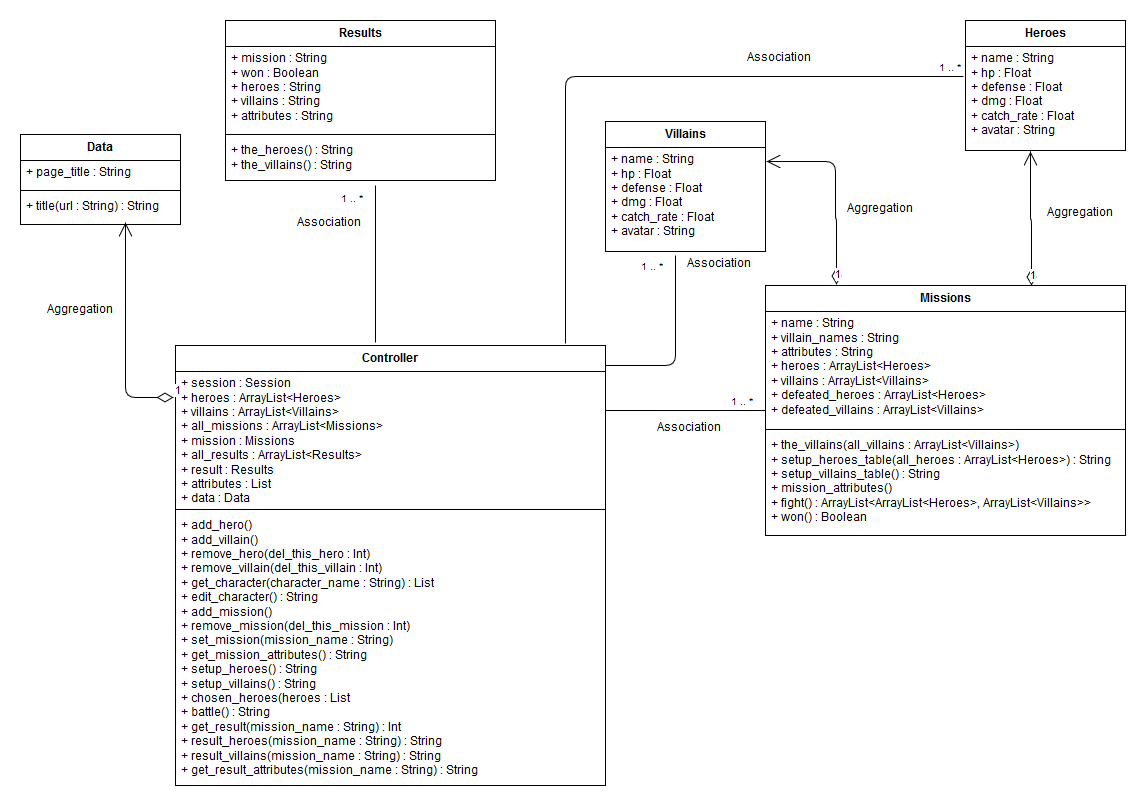

The diagram above was exported from draw.io. Its source (the exported page's mxGraphModel, read from the mxfile embedded in the PNG):
<mxGraphModel dx="1430" dy="804" grid="1" gridSize="10" guides="1" tooltips="1" connect="1" arrows="1" fold="1" page="1" pageScale="1" pageWidth="850" pageHeight="1100" background="#ffffff" math="0" shadow="0">
  <root>
    <mxCell id="0" />
    <mxCell id="1" parent="0" />
    <mxCell id="4" value="Controller" style="swimlane;html=1;fontStyle=1;align=center;verticalAlign=top;childLayout=stackLayout;horizontal=1;startSize=26;horizontalStack=0;resizeParent=1;resizeLast=0;collapsible=1;marginBottom=0;swimlaneFillColor=#ffffff;" vertex="1" parent="1">
      <mxGeometry x="420" y="360" width="430" height="440" as="geometry" />
    </mxCell>
    <mxCell id="5" value="+ session : Session&lt;br&gt;+ heroes : ArrayList&amp;lt;Heroes&amp;gt;&lt;br&gt;+ villains : ArrayList&amp;lt;Villains&amp;gt;&lt;br&gt;+ all_missions : ArrayList&amp;lt;Missions&amp;gt;&lt;br&gt;+ mission : Missions&lt;br&gt;+ all_results : ArrayList&amp;lt;Results&amp;gt;&lt;br&gt;+ result : Results&lt;br&gt;+ attributes : List&lt;br&gt;+ data : Data" style="text;html=1;strokeColor=none;fillColor=none;align=left;verticalAlign=top;spacingLeft=4;spacingRight=4;whiteSpace=wrap;overflow=hidden;rotatable=0;points=[[0,0.5],[1,0.5]];portConstraint=eastwest;" vertex="1" parent="4">
      <mxGeometry y="26" width="430" height="134" as="geometry" />
    </mxCell>
    <mxCell id="6" value="" style="line;html=1;strokeWidth=1;fillColor=none;align=left;verticalAlign=middle;spacingTop=-1;spacingLeft=3;spacingRight=3;rotatable=0;labelPosition=right;points=[];portConstraint=eastwest;" vertex="1" parent="4">
      <mxGeometry y="160" width="430" height="8" as="geometry" />
    </mxCell>
    <mxCell id="7" value="+ add_hero()&lt;br&gt;+ add_villain()&lt;br&gt;+ remove_hero(del_this_hero : Int)&lt;br&gt;+ remove_villain(del_this_villain : Int)&lt;br&gt;+ get_character(character_name : String) : List&lt;br&gt;+ edit_character() : String&lt;br&gt;+ add_mission()&lt;br&gt;+ remove_mission(del_this_mission : Int)&lt;br&gt;+ set_mission(mission_name : String)&lt;br&gt;+ get_mission_attributes() : String&lt;br&gt;+ setup_heroes() : String&lt;br&gt;+ setup_villains() : String&lt;br&gt;+ chosen_heroes(heroes : List&lt;br&gt;+ battle() : String&lt;br&gt;+ get_result(mission_name : String) : Int&lt;br&gt;+ result_heroes(mission_name : String) : String&lt;br&gt;+ result_villains(mission_name : String) : String&lt;br&gt;+ get_result_attributes(mission_name : String) : String" style="text;html=1;strokeColor=none;fillColor=none;align=left;verticalAlign=top;spacingLeft=4;spacingRight=4;whiteSpace=wrap;overflow=hidden;rotatable=0;points=[[0,0.5],[1,0.5]];portConstraint=eastwest;" vertex="1" parent="4">
      <mxGeometry y="168" width="430" height="272" as="geometry" />
    </mxCell>
    <mxCell id="8" value="Data" style="swimlane;html=1;fontStyle=1;align=center;verticalAlign=top;childLayout=stackLayout;horizontal=1;startSize=26;horizontalStack=0;resizeParent=1;resizeLast=0;collapsible=1;marginBottom=0;swimlaneFillColor=#ffffff;" vertex="1" parent="1">
      <mxGeometry x="265" y="149" width="160" height="90" as="geometry" />
    </mxCell>
    <mxCell id="9" value="+ page_title : String" style="text;html=1;strokeColor=none;fillColor=none;align=left;verticalAlign=top;spacingLeft=4;spacingRight=4;whiteSpace=wrap;overflow=hidden;rotatable=0;points=[[0,0.5],[1,0.5]];portConstraint=eastwest;" vertex="1" parent="8">
      <mxGeometry y="26" width="160" height="26" as="geometry" />
    </mxCell>
    <mxCell id="10" value="" style="line;html=1;strokeWidth=1;fillColor=none;align=left;verticalAlign=middle;spacingTop=-1;spacingLeft=3;spacingRight=3;rotatable=0;labelPosition=right;points=[];portConstraint=eastwest;" vertex="1" parent="8">
      <mxGeometry y="52" width="160" height="8" as="geometry" />
    </mxCell>
    <mxCell id="11" value="+ title(url : String) : String" style="text;html=1;strokeColor=none;fillColor=none;align=left;verticalAlign=top;spacingLeft=4;spacingRight=4;whiteSpace=wrap;overflow=hidden;rotatable=0;points=[[0,0.5],[1,0.5]];portConstraint=eastwest;" vertex="1" parent="8">
      <mxGeometry y="60" width="160" height="26" as="geometry" />
    </mxCell>
    <mxCell id="13" value="Villains" style="swimlane;html=1;fontStyle=1;align=center;verticalAlign=top;childLayout=stackLayout;horizontal=1;startSize=26;horizontalStack=0;resizeParent=1;resizeLast=0;collapsible=1;marginBottom=0;swimlaneFillColor=#ffffff;" vertex="1" parent="1">
      <mxGeometry x="850" y="136" width="160" height="130" as="geometry" />
    </mxCell>
    <mxCell id="14" value="+ name : String&lt;br&gt;+ hp : Float&lt;br&gt;+ defense : Float&lt;br&gt;+ dmg : Float&lt;br&gt;+ catch_rate : Float&lt;br&gt;+ avatar : String" style="text;html=1;strokeColor=none;fillColor=none;align=left;verticalAlign=top;spacingLeft=4;spacingRight=4;whiteSpace=wrap;overflow=hidden;rotatable=0;points=[[0,0.5],[1,0.5]];portConstraint=eastwest;" vertex="1" parent="13">
      <mxGeometry y="26" width="160" height="94" as="geometry" />
    </mxCell>
    <mxCell id="17" value="Heroes" style="swimlane;html=1;fontStyle=1;align=center;verticalAlign=top;childLayout=stackLayout;horizontal=1;startSize=26;horizontalStack=0;resizeParent=1;resizeLast=0;collapsible=1;marginBottom=0;swimlaneFillColor=#ffffff;" vertex="1" parent="1">
      <mxGeometry x="1210" y="35" width="160" height="130" as="geometry" />
    </mxCell>
    <mxCell id="18" value="+ name : String&lt;br&gt;+ hp : Float&lt;br&gt;+ defense : Float&lt;br&gt;+ dmg : Float&lt;br&gt;+ catch_rate : Float&lt;br&gt;+ avatar : String" style="text;html=1;strokeColor=none;fillColor=none;align=left;verticalAlign=top;spacingLeft=4;spacingRight=4;whiteSpace=wrap;overflow=hidden;rotatable=0;points=[[0,0.5],[1,0.5]];portConstraint=eastwest;" vertex="1" parent="17">
      <mxGeometry y="26" width="160" height="94" as="geometry" />
    </mxCell>
    <mxCell id="26" value="Missions" style="swimlane;html=1;fontStyle=1;align=center;verticalAlign=top;childLayout=stackLayout;horizontal=1;startSize=26;horizontalStack=0;resizeParent=1;resizeLast=0;collapsible=1;marginBottom=0;swimlaneFillColor=#ffffff;" vertex="1" parent="1">
      <mxGeometry x="1010" y="300" width="360" height="250" as="geometry" />
    </mxCell>
    <mxCell id="27" value="+ name : String&lt;br&gt;+ villain_names : String&lt;br&gt;+ attributes : String&lt;br&gt;+ heroes : ArrayList&amp;lt;Heroes&amp;gt;&lt;br&gt;+ villains : ArrayList&amp;lt;Villains&amp;gt;&lt;br&gt;+ defeated_heroes : ArrayList&amp;lt;Heroes&amp;gt;&lt;br&gt;+ defeated_villains : ArrayList&amp;lt;Villains&amp;gt;" style="text;html=1;strokeColor=none;fillColor=none;align=left;verticalAlign=top;spacingLeft=4;spacingRight=4;whiteSpace=wrap;overflow=hidden;rotatable=0;points=[[0,0.5],[1,0.5]];portConstraint=eastwest;" vertex="1" parent="26">
      <mxGeometry y="26" width="360" height="114" as="geometry" />
    </mxCell>
    <mxCell id="28" value="" style="line;html=1;strokeWidth=1;fillColor=none;align=left;verticalAlign=middle;spacingTop=-1;spacingLeft=3;spacingRight=3;rotatable=0;labelPosition=right;points=[];portConstraint=eastwest;" vertex="1" parent="26">
      <mxGeometry y="140" width="360" height="8" as="geometry" />
    </mxCell>
    <mxCell id="29" value="+ the_villains(all_villains : ArrayList&amp;lt;Villains&amp;gt;)&lt;br&gt;+ setup_heroes_table(all_heroes : ArrayList&amp;lt;Heroes&amp;gt;) : String&lt;br&gt;+ setup_villains_table() : String&lt;br&gt;+ mission_attributes()&lt;br&gt;+ fight() : ArrayList&amp;lt;ArrayList&amp;lt;Heroes&amp;gt;, ArrayList&amp;lt;Villains&amp;gt;&amp;gt;&lt;br&gt;+ won() : Boolean" style="text;html=1;strokeColor=none;fillColor=none;align=left;verticalAlign=top;spacingLeft=4;spacingRight=4;whiteSpace=wrap;overflow=hidden;rotatable=0;points=[[0,0.5],[1,0.5]];portConstraint=eastwest;" vertex="1" parent="26">
      <mxGeometry y="148" width="360" height="102" as="geometry" />
    </mxCell>
    <mxCell id="30" value="Results" style="swimlane;html=1;fontStyle=1;align=center;verticalAlign=top;childLayout=stackLayout;horizontal=1;startSize=26;horizontalStack=0;resizeParent=1;resizeLast=0;collapsible=1;marginBottom=0;swimlaneFillColor=#ffffff;" vertex="1" parent="1">
      <mxGeometry x="470" y="35" width="270" height="160" as="geometry" />
    </mxCell>
    <mxCell id="31" value="+ mission : String&lt;br&gt;+ won : Boolean&lt;br&gt;+ heroes : String&lt;br&gt;+ villains : String&lt;br&gt;+ attributes : String" style="text;html=1;strokeColor=none;fillColor=none;align=left;verticalAlign=top;spacingLeft=4;spacingRight=4;whiteSpace=wrap;overflow=hidden;rotatable=0;points=[[0,0.5],[1,0.5]];portConstraint=eastwest;" vertex="1" parent="30">
      <mxGeometry y="26" width="270" height="84" as="geometry" />
    </mxCell>
    <mxCell id="32" value="" style="line;html=1;strokeWidth=1;fillColor=none;align=left;verticalAlign=middle;spacingTop=-1;spacingLeft=3;spacingRight=3;rotatable=0;labelPosition=right;points=[];portConstraint=eastwest;" vertex="1" parent="30">
      <mxGeometry y="110" width="270" height="8" as="geometry" />
    </mxCell>
    <mxCell id="33" value="+ the_heroes() : String&lt;br&gt;+ the_villains() : String" style="text;html=1;strokeColor=none;fillColor=none;align=left;verticalAlign=top;spacingLeft=4;spacingRight=4;whiteSpace=wrap;overflow=hidden;rotatable=0;points=[[0,0.5],[1,0.5]];portConstraint=eastwest;" vertex="1" parent="30">
      <mxGeometry y="118" width="270" height="42" as="geometry" />
    </mxCell>
    <mxCell id="36" value="1" style="endArrow=open;html=1;endSize=12;startArrow=diamondThin;startSize=14;startFill=0;edgeStyle=orthogonalEdgeStyle;align=left;verticalAlign=bottom;exitX=0.197;exitY=-0.004;exitPerimeter=0;entryX=1.006;entryY=0.149;entryPerimeter=0;" edge="1" parent="1" source="26" target="14">
      <mxGeometry x="-1" y="3" relative="1" as="geometry">
        <mxPoint x="1080" y="290" as="sourcePoint" />
        <mxPoint x="1080" y="165" as="targetPoint" />
        <Array as="points">
          <mxPoint x="1081" y="233" />
          <mxPoint x="1080" y="233" />
          <mxPoint x="1080" y="176" />
        </Array>
      </mxGeometry>
    </mxCell>
    <mxCell id="37" value="1" style="endArrow=open;html=1;endSize=12;startArrow=diamondThin;startSize=14;startFill=0;edgeStyle=orthogonalEdgeStyle;align=left;verticalAlign=bottom;exitX=0.197;exitY=-0.004;exitPerimeter=0;" edge="1" parent="1">
      <mxGeometry x="-1" y="3" relative="1" as="geometry">
        <mxPoint x="1276" y="300" as="sourcePoint" />
        <mxPoint x="1275" y="166" as="targetPoint" />
        <Array as="points">
          <mxPoint x="1276" y="234" />
          <mxPoint x="1275" y="234" />
        </Array>
      </mxGeometry>
    </mxCell>
    <mxCell id="38" value="1" style="endArrow=open;html=1;endSize=12;startArrow=diamondThin;startSize=14;startFill=0;edgeStyle=orthogonalEdgeStyle;align=left;verticalAlign=bottom;exitX=-0.005;exitY=0.194;exitPerimeter=0;entryX=0.656;entryY=1.077;entryPerimeter=0;" edge="1" parent="1" source="5" target="11">
      <mxGeometry x="-1" y="3" relative="1" as="geometry">
        <mxPoint x="230" y="340" as="sourcePoint" />
        <mxPoint x="370" y="260" as="targetPoint" />
        <Array as="points">
          <mxPoint x="370" y="412" />
        </Array>
      </mxGeometry>
    </mxCell>
    <mxCell id="39" value="" style="endArrow=none;html=1;edgeStyle=orthogonalEdgeStyle;" edge="1" parent="1">
      <mxGeometry relative="1" as="geometry">
        <mxPoint x="850" y="425" as="sourcePoint" />
        <mxPoint x="1010" y="425" as="targetPoint" />
      </mxGeometry>
    </mxCell>
    <mxCell id="41" value="1 .. *" style="resizable=0;html=1;align=right;verticalAlign=bottom;labelBackgroundColor=#ffffff;fontSize=10;" connectable="0" vertex="1" parent="39">
      <mxGeometry x="1" relative="1" as="geometry">
        <mxPoint x="-10" as="offset" />
      </mxGeometry>
    </mxCell>
    <mxCell id="42" value="" style="endArrow=none;html=1;edgeStyle=orthogonalEdgeStyle;" edge="1" parent="1">
      <mxGeometry relative="1" as="geometry">
        <mxPoint x="850" y="380" as="sourcePoint" />
        <mxPoint x="920" y="270" as="targetPoint" />
      </mxGeometry>
    </mxCell>
    <mxCell id="44" value="1 .. *" style="resizable=0;html=1;align=right;verticalAlign=bottom;labelBackgroundColor=#ffffff;fontSize=10;" connectable="0" vertex="1" parent="42">
      <mxGeometry x="1" relative="1" as="geometry">
        <mxPoint x="-10" y="20" as="offset" />
      </mxGeometry>
    </mxCell>
    <mxCell id="45" value="" style="endArrow=none;html=1;edgeStyle=orthogonalEdgeStyle;exitX=0.907;exitY=-0.005;exitPerimeter=0;entryX=-0.012;entryY=0.319;entryPerimeter=0;" edge="1" parent="1" source="4" target="18">
      <mxGeometry relative="1" as="geometry">
        <mxPoint x="720" y="300" as="sourcePoint" />
        <mxPoint x="840" y="90" as="targetPoint" />
        <Array as="points">
          <mxPoint x="810" y="91" />
        </Array>
      </mxGeometry>
    </mxCell>
    <mxCell id="47" value="1 .. *" style="resizable=0;html=1;align=right;verticalAlign=bottom;labelBackgroundColor=#ffffff;fontSize=10;" connectable="0" vertex="1" parent="45">
      <mxGeometry x="1" relative="1" as="geometry" />
    </mxCell>
    <mxCell id="48" value="" style="endArrow=none;html=1;edgeStyle=orthogonalEdgeStyle;exitX=0.465;exitY=-0.007;exitPerimeter=0;" edge="1" parent="1" source="4">
      <mxGeometry relative="1" as="geometry">
        <mxPoint x="540" y="300" as="sourcePoint" />
        <mxPoint x="620" y="200" as="targetPoint" />
        <Array as="points" />
      </mxGeometry>
    </mxCell>
    <mxCell id="50" value="1 .. *" style="resizable=0;html=1;align=right;verticalAlign=bottom;labelBackgroundColor=#ffffff;fontSize=10;" connectable="0" vertex="1" parent="48">
      <mxGeometry x="1" relative="1" as="geometry">
        <mxPoint x="-10" y="22" as="offset" />
      </mxGeometry>
    </mxCell>
    <mxCell id="51" value="Association" style="text;html=1;resizable=0;points=[];autosize=1;align=left;verticalAlign=top;spacingTop=-4;" vertex="1" parent="1">
      <mxGeometry x="540" y="229" width="80" height="20" as="geometry" />
    </mxCell>
    <mxCell id="52" value="Association" style="text;html=1;resizable=0;points=[];autosize=1;align=left;verticalAlign=top;spacingTop=-4;" vertex="1" parent="1">
      <mxGeometry x="990" y="64" width="80" height="20" as="geometry" />
    </mxCell>
    <mxCell id="53" value="Association" style="text;html=1;resizable=0;points=[];autosize=1;align=left;verticalAlign=top;spacingTop=-4;" vertex="1" parent="1">
      <mxGeometry x="900" y="434" width="80" height="20" as="geometry" />
    </mxCell>
    <mxCell id="54" value="Association&lt;br&gt;" style="text;html=1;resizable=0;points=[];autosize=1;align=left;verticalAlign=top;spacingTop=-4;" vertex="1" parent="1">
      <mxGeometry x="930" y="270" width="80" height="20" as="geometry" />
    </mxCell>
    <mxCell id="56" value="Aggregation" style="text;html=1;resizable=0;points=[];autosize=1;align=left;verticalAlign=top;spacingTop=-4;" vertex="1" parent="1">
      <mxGeometry x="1090" y="215" width="80" height="20" as="geometry" />
    </mxCell>
    <mxCell id="57" value="Aggregation" style="text;html=1;resizable=0;points=[];autosize=1;align=left;verticalAlign=top;spacingTop=-4;" vertex="1" parent="1">
      <mxGeometry x="1290" y="219" width="80" height="20" as="geometry" />
    </mxCell>
    <mxCell id="58" value="Aggregation" style="text;html=1;resizable=0;points=[];autosize=1;align=left;verticalAlign=top;spacingTop=-4;" vertex="1" parent="1">
      <mxGeometry x="290" y="316" width="80" height="20" as="geometry" />
    </mxCell>
  </root>
</mxGraphModel>